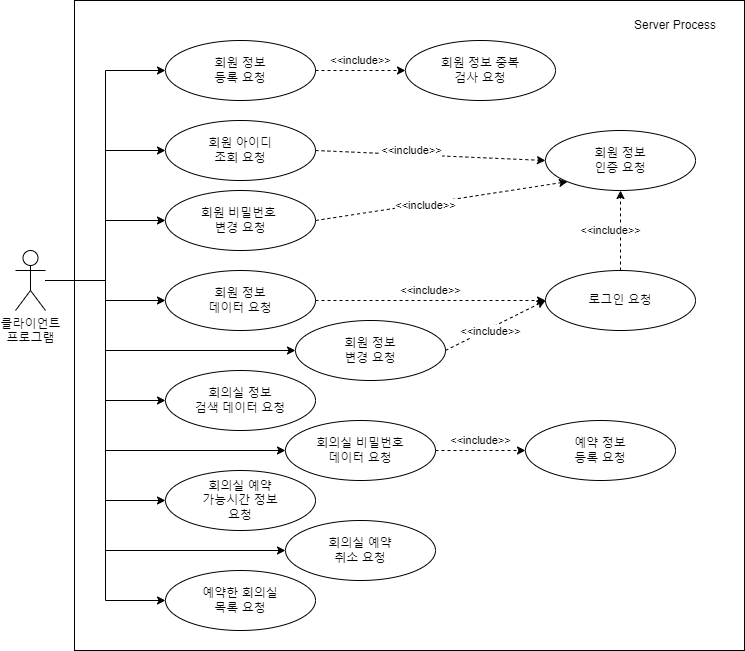

The diagram above was exported from draw.io. Its source (the exported page's mxGraphModel, read from the mxfile embedded in the PNG):
<mxGraphModel dx="794" dy="528" grid="1" gridSize="10" guides="1" tooltips="1" connect="1" arrows="1" fold="1" page="1" pageScale="1" pageWidth="827" pageHeight="1169" math="0" shadow="0">
  <root>
    <mxCell id="0" />
    <mxCell id="1" parent="0" />
    <mxCell id="rjVaahp-8nu60EY2dMEZ-40" value="" style="rounded=0;whiteSpace=wrap;html=1;glass=0;" parent="1" vertex="1">
      <mxGeometry x="79" y="10" width="670" height="650" as="geometry" />
    </mxCell>
    <mxCell id="rjVaahp-8nu60EY2dMEZ-28" style="edgeStyle=orthogonalEdgeStyle;rounded=0;orthogonalLoop=1;jettySize=auto;html=1;entryX=0;entryY=0.5;entryDx=0;entryDy=0;" parent="1" source="rjVaahp-8nu60EY2dMEZ-1" target="rjVaahp-8nu60EY2dMEZ-4" edge="1">
      <mxGeometry relative="1" as="geometry" />
    </mxCell>
    <mxCell id="rjVaahp-8nu60EY2dMEZ-29" style="edgeStyle=orthogonalEdgeStyle;rounded=0;orthogonalLoop=1;jettySize=auto;html=1;entryX=0;entryY=0.5;entryDx=0;entryDy=0;" parent="1" source="rjVaahp-8nu60EY2dMEZ-1" target="rjVaahp-8nu60EY2dMEZ-20" edge="1">
      <mxGeometry relative="1" as="geometry" />
    </mxCell>
    <mxCell id="rjVaahp-8nu60EY2dMEZ-30" style="edgeStyle=orthogonalEdgeStyle;rounded=0;orthogonalLoop=1;jettySize=auto;html=1;entryX=0;entryY=0.5;entryDx=0;entryDy=0;" parent="1" source="rjVaahp-8nu60EY2dMEZ-1" target="rjVaahp-8nu60EY2dMEZ-22" edge="1">
      <mxGeometry relative="1" as="geometry" />
    </mxCell>
    <mxCell id="rjVaahp-8nu60EY2dMEZ-31" style="edgeStyle=orthogonalEdgeStyle;rounded=0;orthogonalLoop=1;jettySize=auto;html=1;entryX=0;entryY=0.5;entryDx=0;entryDy=0;" parent="1" source="rjVaahp-8nu60EY2dMEZ-1" target="rjVaahp-8nu60EY2dMEZ-5" edge="1">
      <mxGeometry relative="1" as="geometry" />
    </mxCell>
    <mxCell id="rjVaahp-8nu60EY2dMEZ-33" style="edgeStyle=orthogonalEdgeStyle;rounded=0;orthogonalLoop=1;jettySize=auto;html=1;entryX=0;entryY=0.5;entryDx=0;entryDy=0;" parent="1" source="rjVaahp-8nu60EY2dMEZ-1" target="rjVaahp-8nu60EY2dMEZ-9" edge="1">
      <mxGeometry relative="1" as="geometry">
        <Array as="points">
          <mxPoint x="110" y="290" />
          <mxPoint x="110" y="360" />
        </Array>
      </mxGeometry>
    </mxCell>
    <mxCell id="rjVaahp-8nu60EY2dMEZ-34" style="edgeStyle=orthogonalEdgeStyle;rounded=0;orthogonalLoop=1;jettySize=auto;html=1;entryX=0;entryY=0.5;entryDx=0;entryDy=0;" parent="1" source="rjVaahp-8nu60EY2dMEZ-1" target="rjVaahp-8nu60EY2dMEZ-7" edge="1">
      <mxGeometry relative="1" as="geometry" />
    </mxCell>
    <mxCell id="rjVaahp-8nu60EY2dMEZ-35" style="edgeStyle=orthogonalEdgeStyle;rounded=0;orthogonalLoop=1;jettySize=auto;html=1;entryX=0;entryY=0.5;entryDx=0;entryDy=0;" parent="1" source="rjVaahp-8nu60EY2dMEZ-1" target="rjVaahp-8nu60EY2dMEZ-12" edge="1">
      <mxGeometry relative="1" as="geometry" />
    </mxCell>
    <mxCell id="rjVaahp-8nu60EY2dMEZ-36" style="edgeStyle=orthogonalEdgeStyle;rounded=0;orthogonalLoop=1;jettySize=auto;html=1;entryX=0;entryY=0.5;entryDx=0;entryDy=0;" parent="1" source="rjVaahp-8nu60EY2dMEZ-1" target="rjVaahp-8nu60EY2dMEZ-14" edge="1">
      <mxGeometry relative="1" as="geometry" />
    </mxCell>
    <mxCell id="rjVaahp-8nu60EY2dMEZ-38" style="edgeStyle=orthogonalEdgeStyle;rounded=0;orthogonalLoop=1;jettySize=auto;html=1;entryX=0;entryY=0.5;entryDx=0;entryDy=0;" parent="1" source="rjVaahp-8nu60EY2dMEZ-1" target="rjVaahp-8nu60EY2dMEZ-15" edge="1">
      <mxGeometry relative="1" as="geometry">
        <Array as="points">
          <mxPoint x="110" y="290" />
          <mxPoint x="110" y="460" />
        </Array>
      </mxGeometry>
    </mxCell>
    <mxCell id="rjVaahp-8nu60EY2dMEZ-39" style="edgeStyle=orthogonalEdgeStyle;rounded=0;orthogonalLoop=1;jettySize=auto;html=1;entryX=0;entryY=0.5;entryDx=0;entryDy=0;" parent="1" source="rjVaahp-8nu60EY2dMEZ-1" target="rjVaahp-8nu60EY2dMEZ-11" edge="1">
      <mxGeometry relative="1" as="geometry">
        <Array as="points">
          <mxPoint x="110" y="290" />
          <mxPoint x="110" y="560" />
        </Array>
      </mxGeometry>
    </mxCell>
    <mxCell id="rjVaahp-8nu60EY2dMEZ-1" value="클라이언트&lt;div&gt;프로그램&lt;/div&gt;" style="shape=umlActor;verticalLabelPosition=bottom;verticalAlign=top;html=1;outlineConnect=0;" parent="1" vertex="1">
      <mxGeometry x="20" y="260" width="30" height="60" as="geometry" />
    </mxCell>
    <mxCell id="rjVaahp-8nu60EY2dMEZ-4" value="회원 정보&lt;div&gt;등록&amp;nbsp;&lt;span style=&quot;background-color: initial;&quot;&gt;요청&lt;/span&gt;&lt;/div&gt;" style="ellipse;whiteSpace=wrap;html=1;" parent="1" vertex="1">
      <mxGeometry x="170" y="50" width="150" height="60" as="geometry" />
    </mxCell>
    <mxCell id="rjVaahp-8nu60EY2dMEZ-5" value="회원 정보&lt;div&gt;&lt;span style=&quot;background-color: initial;&quot;&gt;데이터 요청&lt;/span&gt;&lt;/div&gt;" style="ellipse;whiteSpace=wrap;html=1;" parent="1" vertex="1">
      <mxGeometry x="170" y="280" width="150" height="60" as="geometry" />
    </mxCell>
    <mxCell id="rjVaahp-8nu60EY2dMEZ-6" value="로그인&amp;nbsp;&lt;span style=&quot;background-color: initial;&quot;&gt;요청&lt;/span&gt;" style="ellipse;whiteSpace=wrap;html=1;" parent="1" vertex="1">
      <mxGeometry x="550" y="280" width="150" height="60" as="geometry" />
    </mxCell>
    <mxCell id="rjVaahp-8nu60EY2dMEZ-7" value="회의실 정보&lt;div&gt;검색 데이터 요청&lt;/div&gt;" style="ellipse;whiteSpace=wrap;html=1;" parent="1" vertex="1">
      <mxGeometry x="170" y="380" width="150" height="60" as="geometry" />
    </mxCell>
    <mxCell id="rjVaahp-8nu60EY2dMEZ-8" value="예약 정보&lt;div&gt;등록&amp;nbsp;&lt;span style=&quot;background-color: initial;&quot;&gt;요청&lt;/span&gt;&lt;/div&gt;" style="ellipse;whiteSpace=wrap;html=1;" parent="1" vertex="1">
      <mxGeometry x="530" y="430" width="150" height="60" as="geometry" />
    </mxCell>
    <mxCell id="rjVaahp-8nu60EY2dMEZ-9" value="회원 정보&lt;div&gt;변경 요청&lt;/div&gt;" style="ellipse;whiteSpace=wrap;html=1;" parent="1" vertex="1">
      <mxGeometry x="300" y="330" width="150" height="60" as="geometry" />
    </mxCell>
    <mxCell id="rjVaahp-8nu60EY2dMEZ-11" value="회의실 예약&lt;div&gt;&lt;span style=&quot;background-color: initial;&quot;&gt;취소 요청&lt;/span&gt;&lt;/div&gt;" style="ellipse;whiteSpace=wrap;html=1;" parent="1" vertex="1">
      <mxGeometry x="290" y="530" width="150" height="60" as="geometry" />
    </mxCell>
    <mxCell id="rjVaahp-8nu60EY2dMEZ-12" value="회의실 예약&lt;div&gt;&lt;span style=&quot;background-color: initial;&quot;&gt;가능시간 정보&lt;/span&gt;&lt;/div&gt;&lt;div&gt;&lt;span style=&quot;background-color: initial;&quot;&gt;요청&lt;/span&gt;&lt;/div&gt;" style="ellipse;whiteSpace=wrap;html=1;" parent="1" vertex="1">
      <mxGeometry x="170" y="480" width="150" height="60" as="geometry" />
    </mxCell>
    <mxCell id="rjVaahp-8nu60EY2dMEZ-13" value="회원 정보 중복&lt;div&gt;검사&amp;nbsp;&lt;span style=&quot;background-color: initial;&quot;&gt;요청&lt;/span&gt;&lt;/div&gt;" style="ellipse;whiteSpace=wrap;html=1;" parent="1" vertex="1">
      <mxGeometry x="410" y="50" width="150" height="60" as="geometry" />
    </mxCell>
    <mxCell id="rjVaahp-8nu60EY2dMEZ-14" value="예약한 회의실&lt;div&gt;목록&amp;nbsp;&lt;span style=&quot;background-color: initial;&quot;&gt;요청&lt;/span&gt;&lt;/div&gt;" style="ellipse;whiteSpace=wrap;html=1;" parent="1" vertex="1">
      <mxGeometry x="170" y="580" width="150" height="60" as="geometry" />
    </mxCell>
    <mxCell id="rjVaahp-8nu60EY2dMEZ-15" value="회의실 비밀번호&lt;div&gt;데이터 요청&lt;/div&gt;" style="ellipse;whiteSpace=wrap;html=1;" parent="1" vertex="1">
      <mxGeometry x="290" y="430" width="150" height="60" as="geometry" />
    </mxCell>
    <mxCell id="rjVaahp-8nu60EY2dMEZ-16" value="&amp;lt;&amp;lt;include&amp;gt;&amp;gt;" style="endArrow=classic;html=1;rounded=0;entryX=0;entryY=0.5;entryDx=0;entryDy=0;exitX=1;exitY=0.5;exitDx=0;exitDy=0;dashed=1;" parent="1" source="rjVaahp-8nu60EY2dMEZ-15" target="rjVaahp-8nu60EY2dMEZ-8" edge="1">
      <mxGeometry y="10" width="50" height="50" relative="1" as="geometry">
        <mxPoint x="310" y="590" as="sourcePoint" />
        <mxPoint x="500" y="480" as="targetPoint" />
        <mxPoint as="offset" />
      </mxGeometry>
    </mxCell>
    <mxCell id="rjVaahp-8nu60EY2dMEZ-17" value="&amp;lt;&amp;lt;include&amp;gt;&amp;gt;" style="endArrow=classic;html=1;rounded=0;entryX=0;entryY=0.5;entryDx=0;entryDy=0;exitX=1;exitY=0.5;exitDx=0;exitDy=0;dashed=1;" parent="1" source="rjVaahp-8nu60EY2dMEZ-4" target="rjVaahp-8nu60EY2dMEZ-13" edge="1">
      <mxGeometry y="10" width="50" height="50" relative="1" as="geometry">
        <mxPoint x="310" y="130" as="sourcePoint" />
        <mxPoint x="400" y="130" as="targetPoint" />
        <mxPoint as="offset" />
      </mxGeometry>
    </mxCell>
    <mxCell id="rjVaahp-8nu60EY2dMEZ-18" value="&amp;lt;&amp;lt;include&amp;gt;&amp;gt;" style="endArrow=classic;html=1;rounded=0;entryX=0;entryY=0.5;entryDx=0;entryDy=0;exitX=1;exitY=0.5;exitDx=0;exitDy=0;dashed=1;" parent="1" source="rjVaahp-8nu60EY2dMEZ-5" target="rjVaahp-8nu60EY2dMEZ-6" edge="1">
      <mxGeometry y="10" width="50" height="50" relative="1" as="geometry">
        <mxPoint x="360" y="300" as="sourcePoint" />
        <mxPoint x="450" y="300" as="targetPoint" />
        <mxPoint as="offset" />
      </mxGeometry>
    </mxCell>
    <mxCell id="rjVaahp-8nu60EY2dMEZ-19" value="&amp;lt;&amp;lt;include&amp;gt;&amp;gt;" style="endArrow=classic;html=1;rounded=0;entryX=0;entryY=0.5;entryDx=0;entryDy=0;exitX=1;exitY=0.5;exitDx=0;exitDy=0;dashed=1;" parent="1" source="rjVaahp-8nu60EY2dMEZ-9" target="rjVaahp-8nu60EY2dMEZ-6" edge="1">
      <mxGeometry x="-0.122" y="-3" width="50" height="50" relative="1" as="geometry">
        <mxPoint x="460" y="370" as="sourcePoint" />
        <mxPoint x="620" y="370" as="targetPoint" />
        <mxPoint as="offset" />
      </mxGeometry>
    </mxCell>
    <mxCell id="rjVaahp-8nu60EY2dMEZ-20" value="회원 아이디&lt;div&gt;&lt;span style=&quot;background-color: initial;&quot;&gt;조회 요청&lt;/span&gt;&lt;/div&gt;" style="ellipse;whiteSpace=wrap;html=1;" parent="1" vertex="1">
      <mxGeometry x="170" y="130" width="150" height="60" as="geometry" />
    </mxCell>
    <mxCell id="rjVaahp-8nu60EY2dMEZ-21" value="회원 정보&lt;div&gt;인증 요청&lt;/div&gt;" style="ellipse;whiteSpace=wrap;html=1;" parent="1" vertex="1">
      <mxGeometry x="550" y="140" width="150" height="60" as="geometry" />
    </mxCell>
    <mxCell id="rjVaahp-8nu60EY2dMEZ-22" value="회원 비밀번호&amp;nbsp;&lt;div&gt;변경&amp;nbsp;&lt;span style=&quot;background-color: initial;&quot;&gt;요청&lt;/span&gt;&lt;/div&gt;" style="ellipse;whiteSpace=wrap;html=1;" parent="1" vertex="1">
      <mxGeometry x="170" y="200" width="150" height="60" as="geometry" />
    </mxCell>
    <mxCell id="rjVaahp-8nu60EY2dMEZ-23" value="&amp;lt;&amp;lt;include&amp;gt;&amp;gt;" style="endArrow=classic;html=1;rounded=0;entryX=0;entryY=0.5;entryDx=0;entryDy=0;exitX=1;exitY=0.5;exitDx=0;exitDy=0;dashed=1;" parent="1" source="rjVaahp-8nu60EY2dMEZ-20" target="rjVaahp-8nu60EY2dMEZ-21" edge="1">
      <mxGeometry x="-0.1622" y="4" width="50" height="50" relative="1" as="geometry">
        <mxPoint x="330" y="90" as="sourcePoint" />
        <mxPoint x="420" y="90" as="targetPoint" />
        <mxPoint as="offset" />
      </mxGeometry>
    </mxCell>
    <mxCell id="rjVaahp-8nu60EY2dMEZ-24" value="&amp;lt;&amp;lt;include&amp;gt;&amp;gt;" style="endArrow=classic;html=1;rounded=0;entryX=0;entryY=1;entryDx=0;entryDy=0;exitX=1;exitY=0.5;exitDx=0;exitDy=0;dashed=1;" parent="1" source="rjVaahp-8nu60EY2dMEZ-22" target="rjVaahp-8nu60EY2dMEZ-21" edge="1">
      <mxGeometry x="-0.1268" y="-2" width="50" height="50" relative="1" as="geometry">
        <mxPoint x="330" y="170" as="sourcePoint" />
        <mxPoint x="640" y="180" as="targetPoint" />
        <mxPoint as="offset" />
      </mxGeometry>
    </mxCell>
    <mxCell id="rjVaahp-8nu60EY2dMEZ-25" value="&amp;lt;&amp;lt;include&amp;gt;&amp;gt;" style="endArrow=classic;html=1;rounded=0;entryX=0.5;entryY=1;entryDx=0;entryDy=0;exitX=0.5;exitY=0;exitDx=0;exitDy=0;dashed=1;" parent="1" source="rjVaahp-8nu60EY2dMEZ-6" target="rjVaahp-8nu60EY2dMEZ-21" edge="1">
      <mxGeometry y="10" width="50" height="50" relative="1" as="geometry">
        <mxPoint x="330" y="320" as="sourcePoint" />
        <mxPoint x="560" y="320" as="targetPoint" />
        <mxPoint as="offset" />
      </mxGeometry>
    </mxCell>
    <mxCell id="rjVaahp-8nu60EY2dMEZ-41" value="Server Process" style="text;html=1;align=center;verticalAlign=middle;whiteSpace=wrap;rounded=0;" parent="1" vertex="1">
      <mxGeometry x="630" y="20" width="100" height="30" as="geometry" />
    </mxCell>
  </root>
</mxGraphModel>